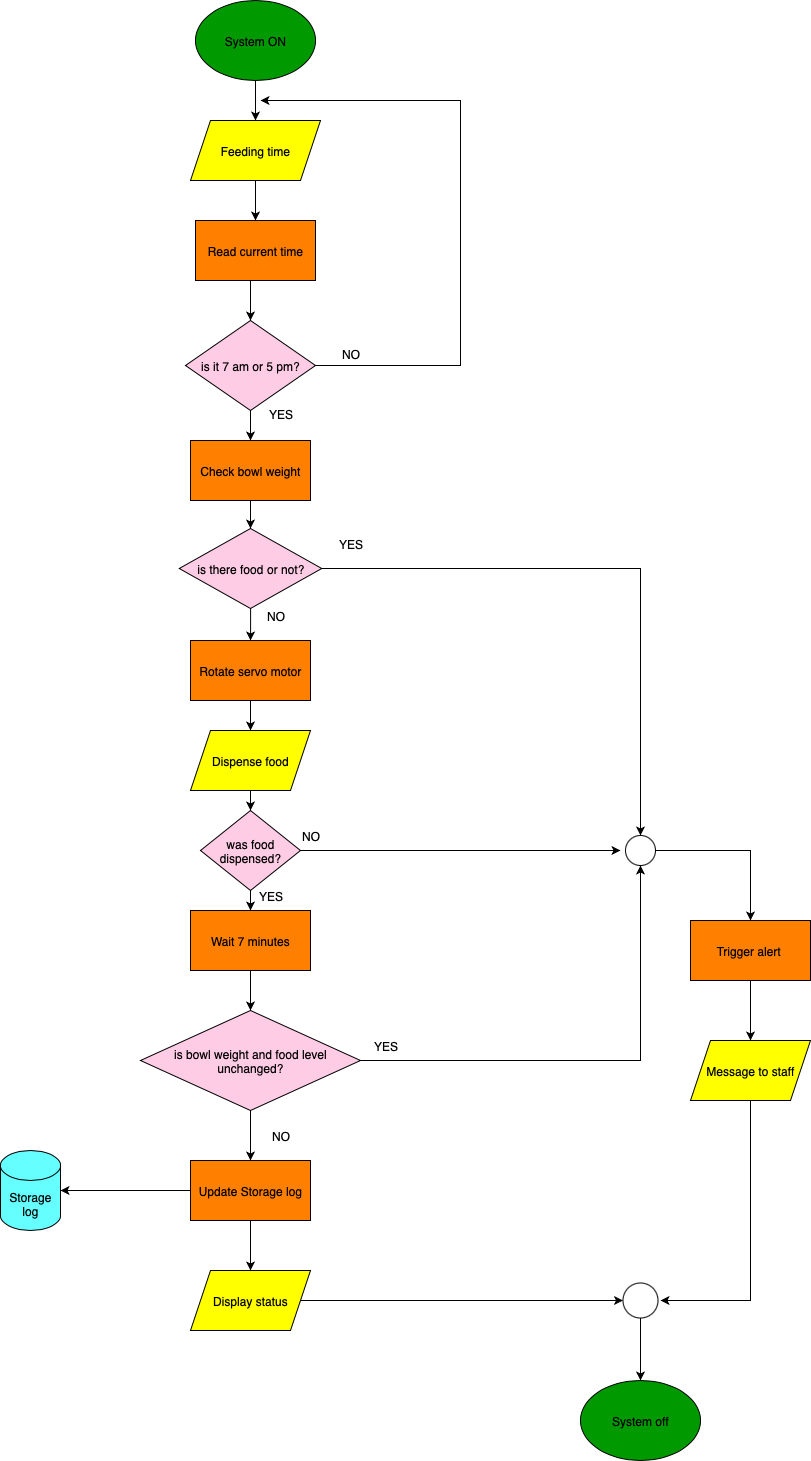

The diagram above was exported from draw.io. Its source (the exported page's mxGraphModel, read from the mxfile embedded in the PNG):
<mxGraphModel dx="944" dy="686" grid="1" gridSize="10" guides="1" tooltips="1" connect="1" arrows="1" fold="1" page="1" pageScale="1" pageWidth="3300" pageHeight="4681" math="0" shadow="0">
  <root>
    <mxCell id="0" />
    <mxCell id="1" parent="0" />
    <mxCell id="uFMoF3ALoFgnwqnYiRFI-13" value="" style="edgeStyle=orthogonalEdgeStyle;rounded=0;orthogonalLoop=1;jettySize=auto;html=1;" parent="1" source="uFMoF3ALoFgnwqnYiRFI-1" target="uFMoF3ALoFgnwqnYiRFI-2" edge="1">
      <mxGeometry relative="1" as="geometry" />
    </mxCell>
    <mxCell id="uFMoF3ALoFgnwqnYiRFI-1" value="System ON" style="ellipse;whiteSpace=wrap;html=1;fillColor=#009900;" parent="1" vertex="1">
      <mxGeometry x="285" y="190" width="120" height="80" as="geometry" />
    </mxCell>
    <mxCell id="uFMoF3ALoFgnwqnYiRFI-14" value="" style="edgeStyle=orthogonalEdgeStyle;rounded=0;orthogonalLoop=1;jettySize=auto;html=1;" parent="1" source="uFMoF3ALoFgnwqnYiRFI-2" target="uFMoF3ALoFgnwqnYiRFI-3" edge="1">
      <mxGeometry relative="1" as="geometry" />
    </mxCell>
    <mxCell id="uFMoF3ALoFgnwqnYiRFI-2" value="Feeding time" style="shape=parallelogram;perimeter=parallelogramPerimeter;whiteSpace=wrap;html=1;fixedSize=1;fillColor=#FFFF00;" parent="1" vertex="1">
      <mxGeometry x="280" y="310" width="130" height="60" as="geometry" />
    </mxCell>
    <mxCell id="uFMoF3ALoFgnwqnYiRFI-15" value="" style="edgeStyle=orthogonalEdgeStyle;rounded=0;orthogonalLoop=1;jettySize=auto;html=1;" parent="1" source="uFMoF3ALoFgnwqnYiRFI-3" target="uFMoF3ALoFgnwqnYiRFI-4" edge="1">
      <mxGeometry relative="1" as="geometry">
        <Array as="points">
          <mxPoint x="340" y="480" />
          <mxPoint x="340" y="480" />
        </Array>
      </mxGeometry>
    </mxCell>
    <mxCell id="uFMoF3ALoFgnwqnYiRFI-3" value="Read current time" style="rounded=0;whiteSpace=wrap;html=1;fillColor=#FF8000;" parent="1" vertex="1">
      <mxGeometry x="285" y="410" width="120" height="60" as="geometry" />
    </mxCell>
    <mxCell id="uFMoF3ALoFgnwqnYiRFI-16" value="" style="edgeStyle=orthogonalEdgeStyle;rounded=0;orthogonalLoop=1;jettySize=auto;html=1;" parent="1" source="uFMoF3ALoFgnwqnYiRFI-4" target="uFMoF3ALoFgnwqnYiRFI-5" edge="1">
      <mxGeometry relative="1" as="geometry" />
    </mxCell>
    <mxCell id="GqVK4DTNORxNZnWTRve1-11" style="edgeStyle=orthogonalEdgeStyle;rounded=0;orthogonalLoop=1;jettySize=auto;html=1;exitX=1;exitY=0.5;exitDx=0;exitDy=0;" parent="1" source="uFMoF3ALoFgnwqnYiRFI-4" edge="1">
      <mxGeometry relative="1" as="geometry">
        <mxPoint x="350" y="290" as="targetPoint" />
        <mxPoint x="450" y="560" as="sourcePoint" />
        <Array as="points">
          <mxPoint x="550" y="555" />
          <mxPoint x="550" y="290" />
        </Array>
      </mxGeometry>
    </mxCell>
    <mxCell id="uFMoF3ALoFgnwqnYiRFI-4" value="is it 7 am or 5 pm?" style="rhombus;whiteSpace=wrap;html=1;fillColor=#FFCCE6;" parent="1" vertex="1">
      <mxGeometry x="275" y="510" width="130" height="90" as="geometry" />
    </mxCell>
    <mxCell id="uFMoF3ALoFgnwqnYiRFI-17" value="" style="edgeStyle=orthogonalEdgeStyle;rounded=0;orthogonalLoop=1;jettySize=auto;html=1;" parent="1" source="uFMoF3ALoFgnwqnYiRFI-5" target="uFMoF3ALoFgnwqnYiRFI-6" edge="1">
      <mxGeometry relative="1" as="geometry">
        <Array as="points">
          <mxPoint x="343" y="690" />
          <mxPoint x="343" y="690" />
        </Array>
      </mxGeometry>
    </mxCell>
    <mxCell id="uFMoF3ALoFgnwqnYiRFI-5" value="Check bowl weight" style="rounded=0;whiteSpace=wrap;html=1;fillColor=#FF8000;" parent="1" vertex="1">
      <mxGeometry x="280" y="630" width="120" height="60" as="geometry" />
    </mxCell>
    <mxCell id="GqVK4DTNORxNZnWTRve1-38" style="edgeStyle=orthogonalEdgeStyle;rounded=0;orthogonalLoop=1;jettySize=auto;html=1;entryX=0.5;entryY=0;entryDx=0;entryDy=0;" parent="1" source="uFMoF3ALoFgnwqnYiRFI-6" target="GqVK4DTNORxNZnWTRve1-24" edge="1">
      <mxGeometry relative="1" as="geometry" />
    </mxCell>
    <mxCell id="qzpuDPprr5G2m6UZGP4Z-2" value="" style="edgeStyle=orthogonalEdgeStyle;rounded=0;orthogonalLoop=1;jettySize=auto;html=1;" parent="1" source="uFMoF3ALoFgnwqnYiRFI-6" target="qzpuDPprr5G2m6UZGP4Z-1" edge="1">
      <mxGeometry relative="1" as="geometry" />
    </mxCell>
    <mxCell id="uFMoF3ALoFgnwqnYiRFI-6" value="is there food or not?" style="rhombus;whiteSpace=wrap;html=1;fillColor=#FFCCE6;" parent="1" vertex="1">
      <mxGeometry x="268.75" y="718" width="142.5" height="80" as="geometry" />
    </mxCell>
    <mxCell id="qzpuDPprr5G2m6UZGP4Z-5" value="" style="edgeStyle=orthogonalEdgeStyle;rounded=0;orthogonalLoop=1;jettySize=auto;html=1;" parent="1" source="uFMoF3ALoFgnwqnYiRFI-11" target="GqVK4DTNORxNZnWTRve1-5" edge="1">
      <mxGeometry relative="1" as="geometry" />
    </mxCell>
    <mxCell id="uFMoF3ALoFgnwqnYiRFI-11" value="Dispense food" style="shape=parallelogram;perimeter=parallelogramPerimeter;whiteSpace=wrap;html=1;fixedSize=1;fillColor=#FFFF00;" parent="1" vertex="1">
      <mxGeometry x="280" y="920" width="120" height="60" as="geometry" />
    </mxCell>
    <mxCell id="uFMoF3ALoFgnwqnYiRFI-27" value="" style="edgeStyle=orthogonalEdgeStyle;rounded=0;orthogonalLoop=1;jettySize=auto;html=1;" parent="1" source="uFMoF3ALoFgnwqnYiRFI-12" target="uFMoF3ALoFgnwqnYiRFI-26" edge="1">
      <mxGeometry relative="1" as="geometry" />
    </mxCell>
    <mxCell id="uFMoF3ALoFgnwqnYiRFI-12" value="Wait 7 minutes" style="rounded=0;whiteSpace=wrap;html=1;fillColor=#FF8000;" parent="1" vertex="1">
      <mxGeometry x="280" y="1100" width="120" height="60" as="geometry" />
    </mxCell>
    <mxCell id="GqVK4DTNORxNZnWTRve1-14" value="" style="edgeStyle=orthogonalEdgeStyle;rounded=0;orthogonalLoop=1;jettySize=auto;html=1;" parent="1" source="uFMoF3ALoFgnwqnYiRFI-26" target="GqVK4DTNORxNZnWTRve1-13" edge="1">
      <mxGeometry relative="1" as="geometry" />
    </mxCell>
    <mxCell id="GqVK4DTNORxNZnWTRve1-28" style="edgeStyle=orthogonalEdgeStyle;rounded=0;orthogonalLoop=1;jettySize=auto;html=1;exitX=1;exitY=0.5;exitDx=0;exitDy=0;entryX=0.5;entryY=1;entryDx=0;entryDy=0;" parent="1" target="GqVK4DTNORxNZnWTRve1-24" edge="1">
      <mxGeometry relative="1" as="geometry">
        <mxPoint x="650" y="1055" as="targetPoint" />
        <Array as="points">
          <mxPoint x="730" y="1250" />
        </Array>
        <mxPoint x="360" y="1250" as="sourcePoint" />
      </mxGeometry>
    </mxCell>
    <mxCell id="uFMoF3ALoFgnwqnYiRFI-26" value="is bowl weight and food level unchanged?" style="rhombus;whiteSpace=wrap;html=1;fillColor=#FFCCE6;" parent="1" vertex="1">
      <mxGeometry x="230" y="1200" width="220" height="100" as="geometry" />
    </mxCell>
    <mxCell id="GqVK4DTNORxNZnWTRve1-3" value="" style="edgeStyle=orthogonalEdgeStyle;rounded=0;orthogonalLoop=1;jettySize=auto;html=1;" parent="1" source="GqVK4DTNORxNZnWTRve1-1" target="GqVK4DTNORxNZnWTRve1-2" edge="1">
      <mxGeometry relative="1" as="geometry" />
    </mxCell>
    <mxCell id="GqVK4DTNORxNZnWTRve1-1" value="Trigger alert&amp;nbsp;" style="rounded=0;whiteSpace=wrap;html=1;fillColor=#FF8000;" parent="1" vertex="1">
      <mxGeometry x="780" y="1110" width="120" height="60" as="geometry" />
    </mxCell>
    <mxCell id="qzpuDPprr5G2m6UZGP4Z-8" style="edgeStyle=orthogonalEdgeStyle;rounded=0;orthogonalLoop=1;jettySize=auto;html=1;" parent="1" source="GqVK4DTNORxNZnWTRve1-2" edge="1">
      <mxGeometry relative="1" as="geometry">
        <mxPoint x="750" y="1490" as="targetPoint" />
        <Array as="points">
          <mxPoint x="840" y="1490" />
        </Array>
      </mxGeometry>
    </mxCell>
    <mxCell id="GqVK4DTNORxNZnWTRve1-2" value="Message to staff" style="shape=parallelogram;perimeter=parallelogramPerimeter;whiteSpace=wrap;html=1;fixedSize=1;fillColor=#FFFF00;" parent="1" vertex="1">
      <mxGeometry x="780" y="1230" width="120" height="60" as="geometry" />
    </mxCell>
    <mxCell id="GqVK4DTNORxNZnWTRve1-6" value="" style="edgeStyle=orthogonalEdgeStyle;rounded=0;orthogonalLoop=1;jettySize=auto;html=1;" parent="1" source="GqVK4DTNORxNZnWTRve1-5" target="uFMoF3ALoFgnwqnYiRFI-12" edge="1">
      <mxGeometry relative="1" as="geometry" />
    </mxCell>
    <mxCell id="GqVK4DTNORxNZnWTRve1-29" style="edgeStyle=orthogonalEdgeStyle;rounded=0;orthogonalLoop=1;jettySize=auto;html=1;exitX=1;exitY=0.5;exitDx=0;exitDy=0;" parent="1" edge="1">
      <mxGeometry relative="1" as="geometry">
        <mxPoint x="710" y="1040" as="targetPoint" />
        <mxPoint x="379.75" y="1038" as="sourcePoint" />
        <Array as="points">
          <mxPoint x="379.75" y="1040" />
          <mxPoint x="510.75" y="1040" />
        </Array>
      </mxGeometry>
    </mxCell>
    <mxCell id="GqVK4DTNORxNZnWTRve1-5" value="was food dispensed?" style="rhombus;whiteSpace=wrap;html=1;fillColor=#FFCCE6;" parent="1" vertex="1">
      <mxGeometry x="290" y="1000" width="100" height="80" as="geometry" />
    </mxCell>
    <mxCell id="GqVK4DTNORxNZnWTRve1-23" style="edgeStyle=orthogonalEdgeStyle;rounded=0;orthogonalLoop=1;jettySize=auto;html=1;" parent="1" source="GqVK4DTNORxNZnWTRve1-13" target="GqVK4DTNORxNZnWTRve1-22" edge="1">
      <mxGeometry relative="1" as="geometry" />
    </mxCell>
    <mxCell id="GqVK4DTNORxNZnWTRve1-32" value="" style="edgeStyle=orthogonalEdgeStyle;rounded=0;orthogonalLoop=1;jettySize=auto;html=1;" parent="1" source="GqVK4DTNORxNZnWTRve1-13" target="GqVK4DTNORxNZnWTRve1-31" edge="1">
      <mxGeometry relative="1" as="geometry" />
    </mxCell>
    <mxCell id="GqVK4DTNORxNZnWTRve1-13" value="Update Storage log" style="rounded=0;whiteSpace=wrap;html=1;fillColor=#FF8000;" parent="1" vertex="1">
      <mxGeometry x="280" y="1350" width="120" height="60" as="geometry" />
    </mxCell>
    <mxCell id="GqVK4DTNORxNZnWTRve1-15" value="NO" style="text;html=1;align=center;verticalAlign=middle;resizable=0;points=[];autosize=1;strokeColor=none;fillColor=none;" parent="1" vertex="1">
      <mxGeometry x="380" y="1010" width="40" height="30" as="geometry" />
    </mxCell>
    <mxCell id="GqVK4DTNORxNZnWTRve1-16" value="YES" style="text;html=1;align=center;verticalAlign=middle;resizable=0;points=[];autosize=1;strokeColor=none;fillColor=none;" parent="1" vertex="1">
      <mxGeometry x="335" y="1070" width="50" height="30" as="geometry" />
    </mxCell>
    <mxCell id="GqVK4DTNORxNZnWTRve1-17" value="YES" style="text;html=1;align=center;verticalAlign=middle;resizable=0;points=[];autosize=1;strokeColor=none;fillColor=none;" parent="1" vertex="1">
      <mxGeometry x="450" y="1220" width="50" height="30" as="geometry" />
    </mxCell>
    <mxCell id="GqVK4DTNORxNZnWTRve1-19" value="NO" style="text;html=1;align=center;verticalAlign=middle;resizable=0;points=[];autosize=1;strokeColor=none;fillColor=none;" parent="1" vertex="1">
      <mxGeometry x="420" y="528" width="40" height="30" as="geometry" />
    </mxCell>
    <mxCell id="GqVK4DTNORxNZnWTRve1-20" value="YES" style="text;html=1;align=center;verticalAlign=middle;resizable=0;points=[];autosize=1;strokeColor=none;fillColor=none;" parent="1" vertex="1">
      <mxGeometry x="345" y="588" width="50" height="30" as="geometry" />
    </mxCell>
    <mxCell id="GqVK4DTNORxNZnWTRve1-22" value="Storage log" style="shape=cylinder3;whiteSpace=wrap;html=1;boundedLbl=1;backgroundOutline=1;size=15;fillColor=#66FFFF;" parent="1" vertex="1">
      <mxGeometry x="90" y="1340" width="60" height="80" as="geometry" />
    </mxCell>
    <mxCell id="qzpuDPprr5G2m6UZGP4Z-7" style="edgeStyle=orthogonalEdgeStyle;rounded=0;orthogonalLoop=1;jettySize=auto;html=1;exitX=1;exitY=0.5;exitDx=0;exitDy=0;" parent="1" source="GqVK4DTNORxNZnWTRve1-24" target="GqVK4DTNORxNZnWTRve1-1" edge="1">
      <mxGeometry relative="1" as="geometry" />
    </mxCell>
    <mxCell id="GqVK4DTNORxNZnWTRve1-24" value="" style="ellipse;whiteSpace=wrap;html=1;aspect=fixed;" parent="1" vertex="1">
      <mxGeometry x="715" y="1025" width="30" height="30" as="geometry" />
    </mxCell>
    <mxCell id="GqVK4DTNORxNZnWTRve1-44" style="edgeStyle=orthogonalEdgeStyle;rounded=0;orthogonalLoop=1;jettySize=auto;html=1;entryX=0;entryY=0.5;entryDx=0;entryDy=0;" parent="1" source="GqVK4DTNORxNZnWTRve1-31" target="GqVK4DTNORxNZnWTRve1-41" edge="1">
      <mxGeometry relative="1" as="geometry" />
    </mxCell>
    <mxCell id="GqVK4DTNORxNZnWTRve1-31" value="Display status" style="shape=parallelogram;perimeter=parallelogramPerimeter;whiteSpace=wrap;html=1;fixedSize=1;rounded=0;fillColor=#FFFF00;" parent="1" vertex="1">
      <mxGeometry x="280" y="1460" width="120" height="60" as="geometry" />
    </mxCell>
    <mxCell id="GqVK4DTNORxNZnWTRve1-33" value="System off" style="ellipse;whiteSpace=wrap;html=1;fillColor=#009900;" parent="1" vertex="1">
      <mxGeometry x="670" y="1570" width="120" height="80" as="geometry" />
    </mxCell>
    <mxCell id="GqVK4DTNORxNZnWTRve1-35" value="NO" style="text;html=1;align=center;verticalAlign=middle;resizable=0;points=[];autosize=1;strokeColor=none;fillColor=none;" parent="1" vertex="1">
      <mxGeometry x="345" y="790" width="40" height="30" as="geometry" />
    </mxCell>
    <mxCell id="GqVK4DTNORxNZnWTRve1-37" value="NO" style="text;html=1;align=center;verticalAlign=middle;resizable=0;points=[];autosize=1;strokeColor=none;fillColor=none;" parent="1" vertex="1">
      <mxGeometry x="350" y="1310" width="40" height="30" as="geometry" />
    </mxCell>
    <mxCell id="GqVK4DTNORxNZnWTRve1-45" value="" style="edgeStyle=orthogonalEdgeStyle;rounded=0;orthogonalLoop=1;jettySize=auto;html=1;" parent="1" source="GqVK4DTNORxNZnWTRve1-41" target="GqVK4DTNORxNZnWTRve1-33" edge="1">
      <mxGeometry relative="1" as="geometry" />
    </mxCell>
    <mxCell id="GqVK4DTNORxNZnWTRve1-41" value="" style="ellipse;whiteSpace=wrap;html=1;aspect=fixed;" parent="1" vertex="1">
      <mxGeometry x="712.5" y="1472.5" width="35" height="35" as="geometry" />
    </mxCell>
    <mxCell id="GqVK4DTNORxNZnWTRve1-46" value="YES" style="text;html=1;align=center;verticalAlign=middle;resizable=0;points=[];autosize=1;strokeColor=none;fillColor=none;" parent="1" vertex="1">
      <mxGeometry x="415" y="718" width="50" height="30" as="geometry" />
    </mxCell>
    <mxCell id="qzpuDPprr5G2m6UZGP4Z-4" value="" style="edgeStyle=orthogonalEdgeStyle;rounded=0;orthogonalLoop=1;jettySize=auto;html=1;entryX=0.5;entryY=0;entryDx=0;entryDy=0;" parent="1" source="qzpuDPprr5G2m6UZGP4Z-1" target="uFMoF3ALoFgnwqnYiRFI-11" edge="1">
      <mxGeometry relative="1" as="geometry">
        <Array as="points" />
      </mxGeometry>
    </mxCell>
    <mxCell id="qzpuDPprr5G2m6UZGP4Z-1" value="Rotate servo motor" style="rounded=0;whiteSpace=wrap;html=1;fillColor=#FF8000;" parent="1" vertex="1">
      <mxGeometry x="280" y="830" width="120" height="60" as="geometry" />
    </mxCell>
  </root>
</mxGraphModel>